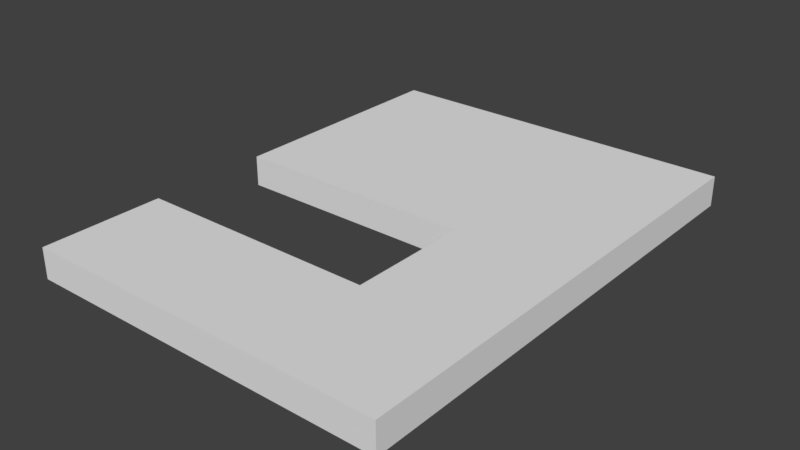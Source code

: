 # Source: Door.blend  (saved by Blender 2.79.0; exported with 4.5.12 LTS)
import bpy
from mathutils import Matrix  # noqa: F401  (used for matrix-valued properties, if any)

bpy.ops.wm.read_factory_settings(use_empty=True)
scene = bpy.context.scene
scene.name = 'Scene'

# ---- collections
col_collection_1 = bpy.data.collections.new('Collection 1'); scene.collection.children.link(col_collection_1)

# ---- world
world_world = bpy.data.worlds.new('World'); scene.world = world_world
world_world.color = (0.05088, 0.05088, 0.05088)
world_world.use_sun_shadow = False
world_world.sun_shadow_jitter_overblur = 0.0
world_world.cycles.sampling_method = 'MANUAL'

# ---- meshes
me_vert = bpy.data.meshes.new('Vert')
me_vert.from_pydata([(2.0, 1.0, 0.25), (0.0, 1.0, 0.0), (2.0, 1.0, 0.0), (2.0, 2.0, 0.0), (0.0, 2.0, 0.0), (0.0, 4.0, 0.0), (0.0, 1.0, 0.25), (3.0, 4.0, 0.0), (3.0, 0.0, 0.0), (0.0, 0.0, 0.0), (2.0, 2.0, 0.25), (0.0, 2.0, 0.25), (0.0, 4.0, 0.25), (3.0, 4.0, 0.25), (3.0, 0.0, 0.25), (0.0, 0.0, 0.25)], [], [(1, 2, 3, 4, 5, 7, 8, 9), (6, 15, 14, 13, 12, 11, 10, 0), (2, 1, 6, 0), (1, 9, 15, 6), (8, 7, 13, 14), (5, 4, 11, 12), (3, 2, 0, 10), (7, 5, 12, 13), (9, 8, 14, 15), (4, 3, 10, 11)])
me_vert.use_remesh_preserve_volume = False
me_vert.use_remesh_preserve_attributes = False
me_vert.use_mirror_vertex_groups = False
me_vert.update()

# ---- objects
ob_sm_wall_door_3x4x0_25 = bpy.data.objects.new('SM_Wall_Door_3x4x0.25', me_vert)

# ---- transforms, parenting, visibility, modifiers, constraints
ob_sm_wall_door_3x4x0_25.location = (0.0, 0.0, 0.0)
ob_sm_wall_door_3x4x0_25.lineart.crease_threshold = 0.0

# ---- collection membership
col_collection_1.objects.link(ob_sm_wall_door_3x4x0_25)

# ---- scene / render settings (as saved in the file)
scene.frame_start = 1; scene.frame_end = 250; scene.frame_set(1)
scene.render.engine = 'BLENDER_EEVEE_NEXT'
scene.render.resolution_percentage = 50
scene.render.dither_intensity = 0.0
scene.cycles.use_denoising = False
scene.cycles.samples = 128
scene.cycles.sampling_pattern = 'TABULATED_SOBOL'
scene.cycles.use_adaptive_sampling = False
scene.cycles.use_light_tree = False
scene.cycles.blur_glossy = 0.0
scene.cycles.sample_clamp_indirect = 0.0
scene.view_settings.view_transform = 'Standard'
bpy.context.view_layer.update()

# ---- added for rendering (the .blend has no active camera and no usable light): camera, sun
cam_auto = bpy.data.cameras.new('AutoCamera')
cam_auto.lens = 50.0
cam_auto.sensor_width = 36.0
cam_auto.clip_end = 1000.0
ob_auto_camera = bpy.data.objects.new('AutoCamera', cam_auto)
scene.collection.objects.link(ob_auto_camera)
ob_auto_camera.location = (6.1319, -3.55828, 3.83052)
ob_auto_camera.rotation_euler = (1.09748, -7.21219e-08, 0.694738)
scene.camera = ob_auto_camera
light_auto_sun = bpy.data.lights.new('AutoSun', 'SUN')
light_auto_sun.energy = 3.0
light_auto_sun.angle = 0.0523599
ob_auto_sun = bpy.data.objects.new('AutoSun', light_auto_sun)
scene.collection.objects.link(ob_auto_sun)
ob_auto_sun.rotation_euler = (0.872665, 0.174533, 0.523599)
bpy.context.view_layer.update()
